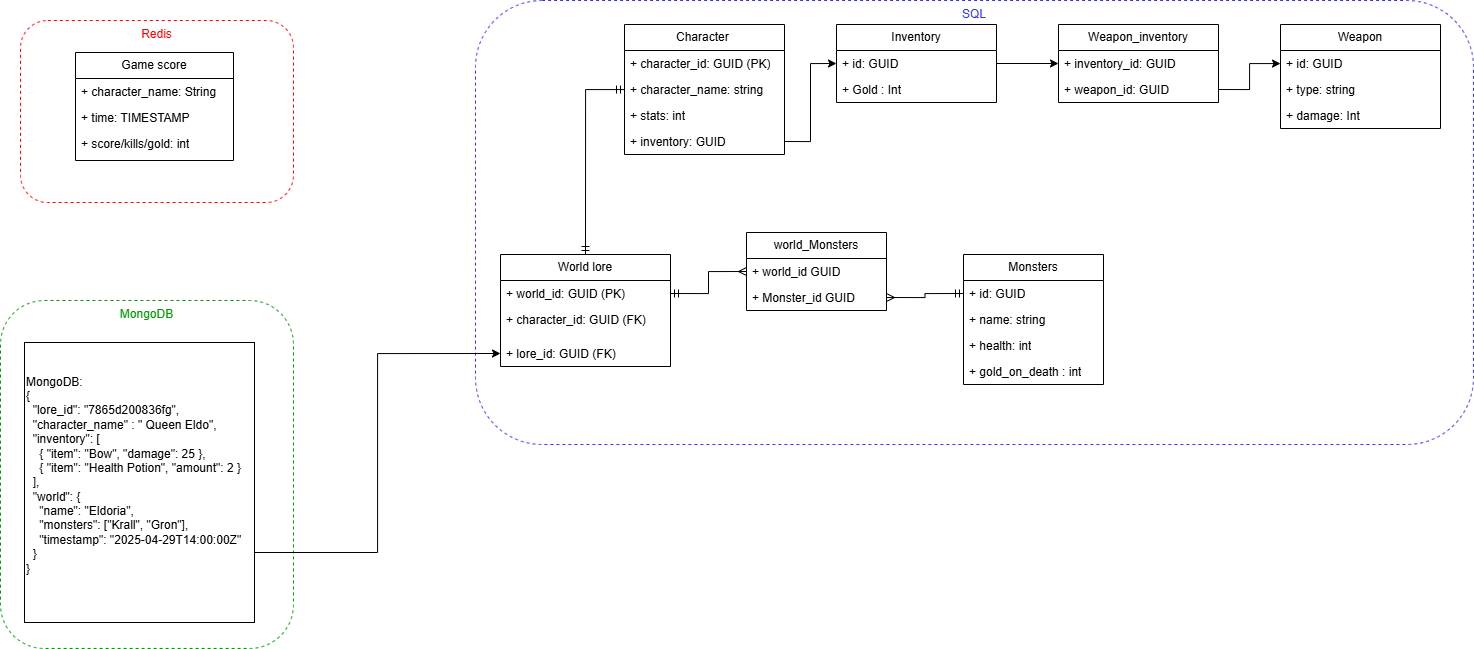

The diagram above was exported from draw.io. Its source (the exported page's mxGraphModel, read from the mxfile embedded in the PNG):
<mxGraphModel dx="1603" dy="811" grid="0" gridSize="10" guides="1" tooltips="1" connect="1" arrows="1" fold="1" page="1" pageScale="1" pageWidth="827" pageHeight="1169" math="0" shadow="0">
  <root>
    <mxCell id="0" />
    <mxCell id="1" parent="0" />
    <mxCell id="YA3hTnG_MCY4ZzvhOs53-33" value="&lt;font style=&quot;color: rgb(0, 153, 0);&quot;&gt;MongoDB&lt;/font&gt;" style="rounded=1;whiteSpace=wrap;html=1;fillColor=none;dashed=1;align=center;strokeColor=#009900;verticalAlign=top;" vertex="1" parent="1">
      <mxGeometry x="103" y="309" width="293" height="348" as="geometry" />
    </mxCell>
    <mxCell id="YA3hTnG_MCY4ZzvhOs53-31" value="&lt;font style=&quot;color: rgb(51, 51, 255);&quot;&gt;SQL&lt;/font&gt;" style="rounded=1;whiteSpace=wrap;html=1;fillColor=none;dashed=1;align=center;strokeColor=#3333FF;verticalAlign=top;" vertex="1" parent="1">
      <mxGeometry x="578" y="9" width="998" height="444" as="geometry" />
    </mxCell>
    <mxCell id="YA3hTnG_MCY4ZzvhOs53-32" value="&lt;font color=&quot;#ff0000&quot;&gt;Redis&lt;/font&gt;" style="rounded=1;whiteSpace=wrap;html=1;fillColor=none;dashed=1;align=center;strokeColor=#FF0000;verticalAlign=top;" vertex="1" parent="1">
      <mxGeometry x="123" y="29" width="273" height="182" as="geometry" />
    </mxCell>
    <mxCell id="MltFc0FKcwyDjUzFSaiD-5" value="Character&amp;nbsp;" style="swimlane;fontStyle=0;childLayout=stackLayout;horizontal=1;startSize=26;fillColor=none;horizontalStack=0;resizeParent=1;resizeParentMax=0;resizeLast=0;collapsible=1;marginBottom=0;whiteSpace=wrap;html=1;" parent="1" vertex="1">
      <mxGeometry x="727" y="33" width="160" height="130" as="geometry">
        <mxRectangle x="270" y="90" width="100" height="30" as="alternateBounds" />
      </mxGeometry>
    </mxCell>
    <mxCell id="MltFc0FKcwyDjUzFSaiD-6" value="+ character_id: GUID (PK)" style="text;strokeColor=none;fillColor=none;align=left;verticalAlign=top;spacingLeft=4;spacingRight=4;overflow=hidden;rotatable=0;points=[[0,0.5],[1,0.5]];portConstraint=eastwest;whiteSpace=wrap;html=1;" parent="MltFc0FKcwyDjUzFSaiD-5" vertex="1">
      <mxGeometry y="26" width="160" height="26" as="geometry" />
    </mxCell>
    <mxCell id="MltFc0FKcwyDjUzFSaiD-7" value="+ character_name: string" style="text;strokeColor=none;fillColor=none;align=left;verticalAlign=top;spacingLeft=4;spacingRight=4;overflow=hidden;rotatable=0;points=[[0,0.5],[1,0.5]];portConstraint=eastwest;whiteSpace=wrap;html=1;" parent="MltFc0FKcwyDjUzFSaiD-5" vertex="1">
      <mxGeometry y="52" width="160" height="26" as="geometry" />
    </mxCell>
    <mxCell id="YA3hTnG_MCY4ZzvhOs53-1" value="+ stats: int" style="text;strokeColor=none;fillColor=none;align=left;verticalAlign=top;spacingLeft=4;spacingRight=4;overflow=hidden;rotatable=0;points=[[0,0.5],[1,0.5]];portConstraint=eastwest;whiteSpace=wrap;html=1;" vertex="1" parent="MltFc0FKcwyDjUzFSaiD-5">
      <mxGeometry y="78" width="160" height="26" as="geometry" />
    </mxCell>
    <mxCell id="YA3hTnG_MCY4ZzvhOs53-20" value="+ inventory: GUID" style="text;strokeColor=none;fillColor=none;align=left;verticalAlign=top;spacingLeft=4;spacingRight=4;overflow=hidden;rotatable=0;points=[[0,0.5],[1,0.5]];portConstraint=eastwest;whiteSpace=wrap;html=1;" vertex="1" parent="MltFc0FKcwyDjUzFSaiD-5">
      <mxGeometry y="104" width="160" height="26" as="geometry" />
    </mxCell>
    <mxCell id="MltFc0FKcwyDjUzFSaiD-9" value="Game score" style="swimlane;fontStyle=0;childLayout=stackLayout;horizontal=1;startSize=26;fillColor=none;horizontalStack=0;resizeParent=1;resizeParentMax=0;resizeLast=0;collapsible=1;marginBottom=0;whiteSpace=wrap;html=1;" parent="1" vertex="1">
      <mxGeometry x="178" y="61" width="158" height="108" as="geometry" />
    </mxCell>
    <mxCell id="MltFc0FKcwyDjUzFSaiD-10" value="+ character_name: String" style="text;strokeColor=none;fillColor=none;align=left;verticalAlign=top;spacingLeft=4;spacingRight=4;overflow=hidden;rotatable=0;points=[[0,0.5],[1,0.5]];portConstraint=eastwest;whiteSpace=wrap;html=1;" parent="MltFc0FKcwyDjUzFSaiD-9" vertex="1">
      <mxGeometry y="26" width="158" height="26" as="geometry" />
    </mxCell>
    <mxCell id="MltFc0FKcwyDjUzFSaiD-11" value="+ time: TIMESTAMP" style="text;strokeColor=none;fillColor=none;align=left;verticalAlign=top;spacingLeft=4;spacingRight=4;overflow=hidden;rotatable=0;points=[[0,0.5],[1,0.5]];portConstraint=eastwest;whiteSpace=wrap;html=1;" parent="MltFc0FKcwyDjUzFSaiD-9" vertex="1">
      <mxGeometry y="52" width="158" height="26" as="geometry" />
    </mxCell>
    <mxCell id="9V3viZUjNSH5qRpWpotR-3" value="+ score/kills/gold: int" style="text;strokeColor=none;fillColor=none;align=left;verticalAlign=top;spacingLeft=4;spacingRight=4;overflow=hidden;rotatable=0;points=[[0,0.5],[1,0.5]];portConstraint=eastwest;whiteSpace=wrap;html=1;" parent="MltFc0FKcwyDjUzFSaiD-9" vertex="1">
      <mxGeometry y="78" width="158" height="30" as="geometry" />
    </mxCell>
    <mxCell id="MltFc0FKcwyDjUzFSaiD-13" value="World lore" style="swimlane;fontStyle=0;childLayout=stackLayout;horizontal=1;startSize=26;fillColor=none;horizontalStack=0;resizeParent=1;resizeParentMax=0;resizeLast=0;collapsible=1;marginBottom=0;whiteSpace=wrap;html=1;" parent="1" vertex="1">
      <mxGeometry x="603" y="263" width="170" height="112" as="geometry" />
    </mxCell>
    <mxCell id="MltFc0FKcwyDjUzFSaiD-14" value="+ world_id: GUID (PK)" style="text;strokeColor=none;fillColor=none;align=left;verticalAlign=top;spacingLeft=4;spacingRight=4;overflow=hidden;rotatable=0;points=[[0,0.5],[1,0.5]];portConstraint=eastwest;whiteSpace=wrap;html=1;" parent="MltFc0FKcwyDjUzFSaiD-13" vertex="1">
      <mxGeometry y="26" width="170" height="26" as="geometry" />
    </mxCell>
    <mxCell id="MltFc0FKcwyDjUzFSaiD-15" value="+ character_id: GUID (FK)" style="text;strokeColor=none;fillColor=none;align=left;verticalAlign=top;spacingLeft=4;spacingRight=4;overflow=hidden;rotatable=0;points=[[0,0.5],[1,0.5]];portConstraint=eastwest;whiteSpace=wrap;html=1;" parent="MltFc0FKcwyDjUzFSaiD-13" vertex="1">
      <mxGeometry y="52" width="170" height="34" as="geometry" />
    </mxCell>
    <mxCell id="MltFc0FKcwyDjUzFSaiD-16" value="+ lore_id: GUID (FK)" style="text;strokeColor=none;fillColor=none;align=left;verticalAlign=top;spacingLeft=4;spacingRight=4;overflow=hidden;rotatable=0;points=[[0,0.5],[1,0.5]];portConstraint=eastwest;whiteSpace=wrap;html=1;" parent="MltFc0FKcwyDjUzFSaiD-13" vertex="1">
      <mxGeometry y="86" width="170" height="26" as="geometry" />
    </mxCell>
    <mxCell id="dN2GvUBCYq5qhtFWatlP-6" style="edgeStyle=orthogonalEdgeStyle;rounded=0;orthogonalLoop=1;jettySize=auto;html=1;exitX=1;exitY=0.75;exitDx=0;exitDy=0;entryX=0;entryY=0.5;entryDx=0;entryDy=0;" edge="1" parent="1" source="MltFc0FKcwyDjUzFSaiD-20" target="MltFc0FKcwyDjUzFSaiD-16">
      <mxGeometry relative="1" as="geometry" />
    </mxCell>
    <mxCell id="MltFc0FKcwyDjUzFSaiD-20" value="&lt;div&gt;MongoDB:&lt;/div&gt;&lt;div&gt;{&lt;/div&gt;&lt;div&gt;&amp;nbsp; &quot;lore_id&quot;: &quot;7865d200836fg&quot;,&lt;/div&gt;&lt;div&gt;&amp;nbsp; &quot;character_name&quot; : &quot; Queen Eldo&quot;,&lt;/div&gt;&lt;div&gt;&amp;nbsp; &quot;inventory&quot;: [&lt;/div&gt;&lt;div&gt;&amp;nbsp; &amp;nbsp; { &quot;item&quot;: &quot;Bow&quot;, &quot;damage&quot;: 25 },&lt;/div&gt;&lt;div&gt;&amp;nbsp; &amp;nbsp; { &quot;item&quot;: &quot;Health Potion&quot;, &quot;amount&quot;: 2 }&lt;/div&gt;&lt;div&gt;&amp;nbsp; ],&lt;/div&gt;&lt;div&gt;&amp;nbsp; &quot;world&quot;: {&lt;/div&gt;&lt;div&gt;&amp;nbsp; &amp;nbsp; &quot;name&quot;: &quot;Eldoria&quot;,&lt;/div&gt;&lt;div&gt;&amp;nbsp; &amp;nbsp; &quot;monsters&quot;: [&quot;Krall&quot;, &quot;Gron&quot;],&lt;/div&gt;&lt;div&gt;&amp;nbsp; &amp;nbsp; &quot;timestamp&quot;: &quot;2025-04-29T14:00:00Z&quot;&lt;/div&gt;&lt;div&gt;&amp;nbsp; }&lt;/div&gt;&lt;div&gt;}&lt;/div&gt;&lt;div&gt;&lt;br&gt;&lt;/div&gt;" style="rounded=0;whiteSpace=wrap;html=1;align=left;" parent="1" vertex="1">
      <mxGeometry x="127" y="351" width="230" height="280" as="geometry" />
    </mxCell>
    <mxCell id="dN2GvUBCYq5qhtFWatlP-2" value="Monsters" style="swimlane;fontStyle=0;childLayout=stackLayout;horizontal=1;startSize=26;fillColor=none;horizontalStack=0;resizeParent=1;resizeParentMax=0;resizeLast=0;collapsible=1;marginBottom=0;whiteSpace=wrap;html=1;" vertex="1" parent="1">
      <mxGeometry x="1066" y="263" width="140" height="130" as="geometry" />
    </mxCell>
    <mxCell id="dN2GvUBCYq5qhtFWatlP-3" value="+ id: GUID" style="text;strokeColor=none;fillColor=none;align=left;verticalAlign=top;spacingLeft=4;spacingRight=4;overflow=hidden;rotatable=0;points=[[0,0.5],[1,0.5]];portConstraint=eastwest;whiteSpace=wrap;html=1;" vertex="1" parent="dN2GvUBCYq5qhtFWatlP-2">
      <mxGeometry y="26" width="140" height="26" as="geometry" />
    </mxCell>
    <mxCell id="dN2GvUBCYq5qhtFWatlP-4" value="+ name: string" style="text;strokeColor=none;fillColor=none;align=left;verticalAlign=top;spacingLeft=4;spacingRight=4;overflow=hidden;rotatable=0;points=[[0,0.5],[1,0.5]];portConstraint=eastwest;whiteSpace=wrap;html=1;" vertex="1" parent="dN2GvUBCYq5qhtFWatlP-2">
      <mxGeometry y="52" width="140" height="26" as="geometry" />
    </mxCell>
    <mxCell id="dN2GvUBCYq5qhtFWatlP-5" value="+ health: int" style="text;strokeColor=none;fillColor=none;align=left;verticalAlign=top;spacingLeft=4;spacingRight=4;overflow=hidden;rotatable=0;points=[[0,0.5],[1,0.5]];portConstraint=eastwest;whiteSpace=wrap;html=1;" vertex="1" parent="dN2GvUBCYq5qhtFWatlP-2">
      <mxGeometry y="78" width="140" height="26" as="geometry" />
    </mxCell>
    <mxCell id="YA3hTnG_MCY4ZzvhOs53-8" value="+ gold_on_death : int" style="text;strokeColor=none;fillColor=none;align=left;verticalAlign=top;spacingLeft=4;spacingRight=4;overflow=hidden;rotatable=0;points=[[0,0.5],[1,0.5]];portConstraint=eastwest;whiteSpace=wrap;html=1;" vertex="1" parent="dN2GvUBCYq5qhtFWatlP-2">
      <mxGeometry y="104" width="140" height="26" as="geometry" />
    </mxCell>
    <mxCell id="YA3hTnG_MCY4ZzvhOs53-2" value="world_Monsters" style="swimlane;fontStyle=0;childLayout=stackLayout;horizontal=1;startSize=26;fillColor=none;horizontalStack=0;resizeParent=1;resizeParentMax=0;resizeLast=0;collapsible=1;marginBottom=0;whiteSpace=wrap;html=1;" vertex="1" parent="1">
      <mxGeometry x="849" y="241" width="140" height="78" as="geometry" />
    </mxCell>
    <mxCell id="YA3hTnG_MCY4ZzvhOs53-3" value="+ world_id GUID" style="text;strokeColor=none;fillColor=none;align=left;verticalAlign=top;spacingLeft=4;spacingRight=4;overflow=hidden;rotatable=0;points=[[0,0.5],[1,0.5]];portConstraint=eastwest;whiteSpace=wrap;html=1;" vertex="1" parent="YA3hTnG_MCY4ZzvhOs53-2">
      <mxGeometry y="26" width="140" height="26" as="geometry" />
    </mxCell>
    <mxCell id="YA3hTnG_MCY4ZzvhOs53-5" value="+ Monster_id GUID" style="text;strokeColor=none;fillColor=none;align=left;verticalAlign=top;spacingLeft=4;spacingRight=4;overflow=hidden;rotatable=0;points=[[0,0.5],[1,0.5]];portConstraint=eastwest;whiteSpace=wrap;html=1;" vertex="1" parent="YA3hTnG_MCY4ZzvhOs53-2">
      <mxGeometry y="52" width="140" height="26" as="geometry" />
    </mxCell>
    <mxCell id="YA3hTnG_MCY4ZzvhOs53-6" style="edgeStyle=orthogonalEdgeStyle;rounded=0;orthogonalLoop=1;jettySize=auto;html=1;exitX=1;exitY=0.5;exitDx=0;exitDy=0;entryX=0;entryY=0.5;entryDx=0;entryDy=0;endArrow=ERmany;endFill=0;startArrow=ERmandOne;startFill=0;" edge="1" parent="1" source="MltFc0FKcwyDjUzFSaiD-14" target="YA3hTnG_MCY4ZzvhOs53-3">
      <mxGeometry relative="1" as="geometry" />
    </mxCell>
    <mxCell id="YA3hTnG_MCY4ZzvhOs53-7" style="edgeStyle=orthogonalEdgeStyle;rounded=0;orthogonalLoop=1;jettySize=auto;html=1;exitX=1;exitY=0.5;exitDx=0;exitDy=0;entryX=0;entryY=0.5;entryDx=0;entryDy=0;startArrow=ERmany;startFill=0;endArrow=ERmandOne;endFill=0;" edge="1" parent="1" source="YA3hTnG_MCY4ZzvhOs53-5" target="dN2GvUBCYq5qhtFWatlP-3">
      <mxGeometry relative="1" as="geometry" />
    </mxCell>
    <mxCell id="dN2GvUBCYq5qhtFWatlP-7" style="edgeStyle=orthogonalEdgeStyle;rounded=0;orthogonalLoop=1;jettySize=auto;html=1;entryX=0.5;entryY=0;entryDx=0;entryDy=0;endArrow=ERmandOne;endFill=0;startArrow=ERmandOne;startFill=0;" edge="1" parent="1" source="MltFc0FKcwyDjUzFSaiD-7" target="MltFc0FKcwyDjUzFSaiD-13">
      <mxGeometry relative="1" as="geometry" />
    </mxCell>
    <mxCell id="YA3hTnG_MCY4ZzvhOs53-16" value="Inventory" style="swimlane;fontStyle=0;childLayout=stackLayout;horizontal=1;startSize=26;fillColor=none;horizontalStack=0;resizeParent=1;resizeParentMax=0;resizeLast=0;collapsible=1;marginBottom=0;whiteSpace=wrap;html=1;" vertex="1" parent="1">
      <mxGeometry x="939" y="33" width="160" height="78" as="geometry">
        <mxRectangle x="270" y="90" width="100" height="30" as="alternateBounds" />
      </mxGeometry>
    </mxCell>
    <mxCell id="YA3hTnG_MCY4ZzvhOs53-17" value="+ id: GUID&amp;nbsp;" style="text;strokeColor=none;fillColor=none;align=left;verticalAlign=top;spacingLeft=4;spacingRight=4;overflow=hidden;rotatable=0;points=[[0,0.5],[1,0.5]];portConstraint=eastwest;whiteSpace=wrap;html=1;" vertex="1" parent="YA3hTnG_MCY4ZzvhOs53-16">
      <mxGeometry y="26" width="160" height="26" as="geometry" />
    </mxCell>
    <mxCell id="YA3hTnG_MCY4ZzvhOs53-18" value="+ Gold : Int" style="text;strokeColor=none;fillColor=none;align=left;verticalAlign=top;spacingLeft=4;spacingRight=4;overflow=hidden;rotatable=0;points=[[0,0.5],[1,0.5]];portConstraint=eastwest;whiteSpace=wrap;html=1;" vertex="1" parent="YA3hTnG_MCY4ZzvhOs53-16">
      <mxGeometry y="52" width="160" height="26" as="geometry" />
    </mxCell>
    <mxCell id="YA3hTnG_MCY4ZzvhOs53-21" style="edgeStyle=orthogonalEdgeStyle;rounded=0;orthogonalLoop=1;jettySize=auto;html=1;exitX=1;exitY=0.5;exitDx=0;exitDy=0;entryX=0;entryY=0.5;entryDx=0;entryDy=0;" edge="1" parent="1" source="YA3hTnG_MCY4ZzvhOs53-20" target="YA3hTnG_MCY4ZzvhOs53-17">
      <mxGeometry relative="1" as="geometry" />
    </mxCell>
    <mxCell id="YA3hTnG_MCY4ZzvhOs53-22" value="Weapon_inventory" style="swimlane;fontStyle=0;childLayout=stackLayout;horizontal=1;startSize=26;fillColor=none;horizontalStack=0;resizeParent=1;resizeParentMax=0;resizeLast=0;collapsible=1;marginBottom=0;whiteSpace=wrap;html=1;" vertex="1" parent="1">
      <mxGeometry x="1161" y="33" width="160" height="78" as="geometry">
        <mxRectangle x="270" y="90" width="100" height="30" as="alternateBounds" />
      </mxGeometry>
    </mxCell>
    <mxCell id="YA3hTnG_MCY4ZzvhOs53-23" value="+ inventory_id: GUID&amp;nbsp;" style="text;strokeColor=none;fillColor=none;align=left;verticalAlign=top;spacingLeft=4;spacingRight=4;overflow=hidden;rotatable=0;points=[[0,0.5],[1,0.5]];portConstraint=eastwest;whiteSpace=wrap;html=1;" vertex="1" parent="YA3hTnG_MCY4ZzvhOs53-22">
      <mxGeometry y="26" width="160" height="26" as="geometry" />
    </mxCell>
    <mxCell id="YA3hTnG_MCY4ZzvhOs53-24" value="+ weapon_id: GUID" style="text;strokeColor=none;fillColor=none;align=left;verticalAlign=top;spacingLeft=4;spacingRight=4;overflow=hidden;rotatable=0;points=[[0,0.5],[1,0.5]];portConstraint=eastwest;whiteSpace=wrap;html=1;" vertex="1" parent="YA3hTnG_MCY4ZzvhOs53-22">
      <mxGeometry y="52" width="160" height="26" as="geometry" />
    </mxCell>
    <mxCell id="YA3hTnG_MCY4ZzvhOs53-25" style="edgeStyle=orthogonalEdgeStyle;rounded=0;orthogonalLoop=1;jettySize=auto;html=1;exitX=1;exitY=0.5;exitDx=0;exitDy=0;" edge="1" parent="1" source="YA3hTnG_MCY4ZzvhOs53-17" target="YA3hTnG_MCY4ZzvhOs53-23">
      <mxGeometry relative="1" as="geometry" />
    </mxCell>
    <mxCell id="YA3hTnG_MCY4ZzvhOs53-26" value="Weapon" style="swimlane;fontStyle=0;childLayout=stackLayout;horizontal=1;startSize=26;fillColor=none;horizontalStack=0;resizeParent=1;resizeParentMax=0;resizeLast=0;collapsible=1;marginBottom=0;whiteSpace=wrap;html=1;" vertex="1" parent="1">
      <mxGeometry x="1383" y="33" width="160" height="104" as="geometry">
        <mxRectangle x="270" y="90" width="100" height="30" as="alternateBounds" />
      </mxGeometry>
    </mxCell>
    <mxCell id="YA3hTnG_MCY4ZzvhOs53-27" value="+ id: GUID&amp;nbsp;" style="text;strokeColor=none;fillColor=none;align=left;verticalAlign=top;spacingLeft=4;spacingRight=4;overflow=hidden;rotatable=0;points=[[0,0.5],[1,0.5]];portConstraint=eastwest;whiteSpace=wrap;html=1;" vertex="1" parent="YA3hTnG_MCY4ZzvhOs53-26">
      <mxGeometry y="26" width="160" height="26" as="geometry" />
    </mxCell>
    <mxCell id="YA3hTnG_MCY4ZzvhOs53-28" value="+ type: string&amp;nbsp;" style="text;strokeColor=none;fillColor=none;align=left;verticalAlign=top;spacingLeft=4;spacingRight=4;overflow=hidden;rotatable=0;points=[[0,0.5],[1,0.5]];portConstraint=eastwest;whiteSpace=wrap;html=1;" vertex="1" parent="YA3hTnG_MCY4ZzvhOs53-26">
      <mxGeometry y="52" width="160" height="26" as="geometry" />
    </mxCell>
    <mxCell id="YA3hTnG_MCY4ZzvhOs53-29" value="+ damage: Int" style="text;strokeColor=none;fillColor=none;align=left;verticalAlign=top;spacingLeft=4;spacingRight=4;overflow=hidden;rotatable=0;points=[[0,0.5],[1,0.5]];portConstraint=eastwest;whiteSpace=wrap;html=1;" vertex="1" parent="YA3hTnG_MCY4ZzvhOs53-26">
      <mxGeometry y="78" width="160" height="26" as="geometry" />
    </mxCell>
    <mxCell id="YA3hTnG_MCY4ZzvhOs53-30" style="edgeStyle=orthogonalEdgeStyle;rounded=0;orthogonalLoop=1;jettySize=auto;html=1;exitX=1;exitY=0.5;exitDx=0;exitDy=0;" edge="1" parent="1" source="YA3hTnG_MCY4ZzvhOs53-24" target="YA3hTnG_MCY4ZzvhOs53-27">
      <mxGeometry relative="1" as="geometry" />
    </mxCell>
  </root>
</mxGraphModel>